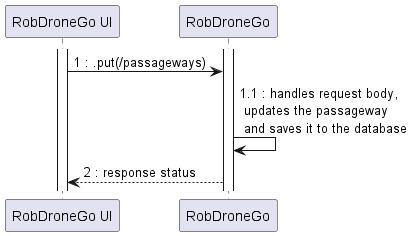

The diagram above was rendered by PlantUML. Its source (embedded in the PNG):
@startuml
participant "RobDroneGo UI" as UI
participant "RobDroneGo" as API

activate UI
activate API
UI -> API : 1 : .put(/passageways)
API -> API : 1.1 : handles request body, \n updates the passageway \n and saves it to the database
API --> UI : 2 : response status

@enduml